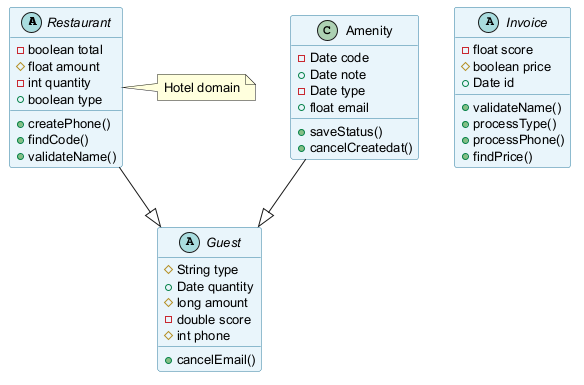

The diagram above was rendered by PlantUML. Its source (embedded in the PNG):
@startuml
skinparam backgroundColor #FFFFFF
skinparam classBackgroundColor #E8F4FA
skinparam classBorderColor #2C7DA0
skinparam defaultFontSize 13
abstract class Restaurant {
  -boolean total
  #float amount
  -int quantity
  +boolean type
  +createPhone()
  +findCode()
  +validateName()
}
abstract class Guest {
  #String type
  +Date quantity
  #long amount
  -double score
  #int phone
  +cancelEmail()
}
class Amenity {
  -Date code
  +Date note
  -Date type
  +float email
  +saveStatus()
  +cancelCreatedat()
}
abstract class Invoice {
  -float score
  #boolean price
  +Date id
  +validateName()
  +processType()
  +processPhone()
  +findPrice()
}
Amenity --|> Guest
Restaurant --|> Guest
note right of Restaurant : Hotel domain
@enduml